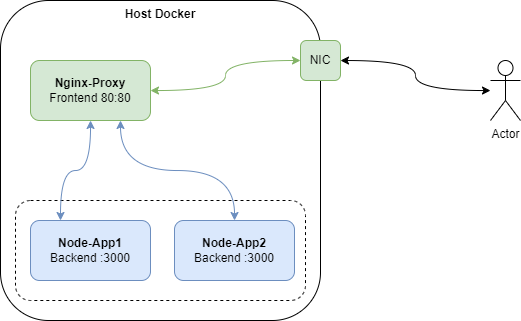

The diagram above was exported from draw.io. Its source (the exported page's mxGraphModel, read from the mxfile embedded in the PNG):
<mxGraphModel dx="691" dy="353" grid="1" gridSize="10" guides="1" tooltips="1" connect="1" arrows="1" fold="1" page="1" pageScale="1" pageWidth="827" pageHeight="1169" math="0" shadow="0">
  <root>
    <mxCell id="0" />
    <mxCell id="1" parent="0" />
    <mxCell id="2" value="Host Docker" style="rounded=1;whiteSpace=wrap;html=1;verticalAlign=top;fontStyle=1" vertex="1" parent="1">
      <mxGeometry x="120" y="80" width="320" height="320" as="geometry" />
    </mxCell>
    <mxCell id="3" value="" style="rounded=1;whiteSpace=wrap;html=1;fillColor=none;dashed=1;" vertex="1" parent="1">
      <mxGeometry x="135" y="280" width="290" height="100" as="geometry" />
    </mxCell>
    <mxCell id="4" style="edgeStyle=orthogonalEdgeStyle;curved=1;rounded=0;orthogonalLoop=1;jettySize=auto;html=1;entryX=0;entryY=0.5;entryDx=0;entryDy=0;startArrow=classic;startFill=1;fillColor=#d5e8d4;strokeColor=#82b366;" edge="1" source="7" target="10" parent="1">
      <mxGeometry relative="1" as="geometry" />
    </mxCell>
    <mxCell id="5" style="edgeStyle=orthogonalEdgeStyle;curved=1;rounded=0;orthogonalLoop=1;jettySize=auto;html=1;entryX=0.25;entryY=0;entryDx=0;entryDy=0;startArrow=classic;startFill=1;fillColor=#dae8fc;strokeColor=#6c8ebf;" edge="1" source="7" target="8" parent="1">
      <mxGeometry relative="1" as="geometry" />
    </mxCell>
    <mxCell id="6" style="edgeStyle=orthogonalEdgeStyle;curved=1;rounded=0;orthogonalLoop=1;jettySize=auto;html=1;exitX=0.75;exitY=1;exitDx=0;exitDy=0;startArrow=classic;startFill=1;fillColor=#dae8fc;strokeColor=#6c8ebf;" edge="1" source="7" target="9" parent="1">
      <mxGeometry relative="1" as="geometry" />
    </mxCell>
    <mxCell id="7" value="&lt;b&gt;Nginx-Proxy&lt;/b&gt;&lt;br&gt;Frontend 80:80" style="rounded=1;whiteSpace=wrap;html=1;fillColor=#d5e8d4;strokeColor=#82b366;" vertex="1" parent="1">
      <mxGeometry x="150" y="140" width="120" height="60" as="geometry" />
    </mxCell>
    <mxCell id="8" value="&lt;b&gt;Node-App1&lt;/b&gt;&lt;br&gt;Backend :3000" style="rounded=1;whiteSpace=wrap;html=1;fillColor=#dae8fc;strokeColor=#6c8ebf;" vertex="1" parent="1">
      <mxGeometry x="150" y="300" width="120" height="60" as="geometry" />
    </mxCell>
    <mxCell id="9" value="&lt;b&gt;Node-App2&lt;/b&gt;&lt;br&gt;Backend :3000" style="rounded=1;whiteSpace=wrap;html=1;fillColor=#dae8fc;strokeColor=#6c8ebf;" vertex="1" parent="1">
      <mxGeometry x="294" y="300" width="120" height="60" as="geometry" />
    </mxCell>
    <mxCell id="10" value="NIC" style="rounded=1;whiteSpace=wrap;html=1;fillColor=#d5e8d4;strokeColor=#82b366;" vertex="1" parent="1">
      <mxGeometry x="420" y="120" width="40" height="40" as="geometry" />
    </mxCell>
    <mxCell id="11" style="edgeStyle=orthogonalEdgeStyle;curved=1;rounded=0;orthogonalLoop=1;jettySize=auto;html=1;startArrow=classic;startFill=1;" edge="1" source="12" target="10" parent="1">
      <mxGeometry relative="1" as="geometry" />
    </mxCell>
    <mxCell id="12" value="Actor" style="shape=umlActor;verticalLabelPosition=bottom;verticalAlign=top;html=1;outlineConnect=0;" vertex="1" parent="1">
      <mxGeometry x="610" y="140" width="30" height="60" as="geometry" />
    </mxCell>
  </root>
</mxGraphModel>